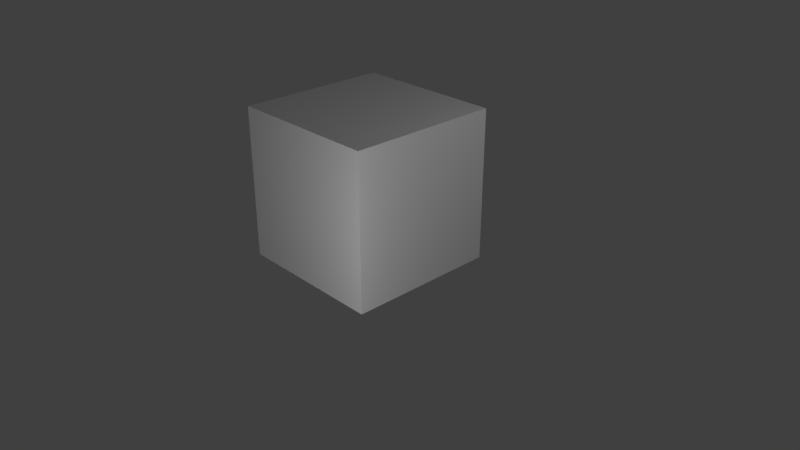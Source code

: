 # Source: trial.blend  (saved by Blender 2.79.0; exported with 4.5.12 LTS)
import bpy
from mathutils import Matrix  # noqa: F401  (used for matrix-valued properties, if any)

bpy.ops.wm.read_factory_settings(use_empty=True)
scene = bpy.context.scene
scene.name = 'Scene'

# ---- collections
col_collection_1 = bpy.data.collections.new('Collection 1'); scene.collection.children.link(col_collection_1)
col_collection_2 = bpy.data.collections.new('Collection 2'); scene.collection.children.link(col_collection_2)
col_collection_2.hide_render = True
col_collection_2.hide_viewport = True

# ---- materials (node trees are filled in below, after node groups)
mat_material = bpy.data.materials.new('Material')
mat_material.alpha_threshold = 0.0
mat_material.use_transparent_shadow = False
mat_material.roughness = 0.5
mat_material.line_color = (0.0, 0.0, 0.0, 1.0)

# ---- material node trees

# ---- world
world_world = bpy.data.worlds.new('World'); scene.world = world_world
world_world.color = (0.05088, 0.05088, 0.05088)
world_world.use_sun_shadow = False
world_world.sun_shadow_jitter_overblur = 0.0
world_world.cycles.sampling_method = 'MANUAL'

# ---- cameras
cam_camera = bpy.data.cameras.new('Camera')
cam_camera.clip_end = 100.0
cam_camera.lens = 35.0
cam_camera.sensor_width = 32.0
cam_camera.sensor_height = 18.0
cam_camera.ortho_scale = 7.314
cam_camera.dof.focus_distance = 0.0
cam_camera.dof.aperture_fstop = 128.0

# ---- lights
light_lamp_001 = bpy.data.lights.new('Lamp.001', 'POINT')
light_lamp_001.transmission_factor = 0.0
light_lamp_001.cutoff_distance = 30.0
light_lamp_001.energy = 100.0
light_lamp_001.shadow_buffer_clip_start = 1.001
light_lamp_001.shadow_soft_size = 0.1
light_lamp_001.shadow_maximum_resolution = 0.006
light_lamp_001.use_absolute_resolution = True
light_lamp = bpy.data.lights.new('Lamp', 'POINT')
light_lamp.transmission_factor = 0.0
light_lamp.cutoff_distance = 30.0
light_lamp.energy = 100.0
light_lamp.shadow_buffer_clip_start = 1.001
light_lamp.shadow_soft_size = 0.1
light_lamp.shadow_maximum_resolution = 0.006
light_lamp.use_absolute_resolution = True

# ---- meshes
me_cube = bpy.data.meshes.new('Cube')
me_cube.from_pydata([(1.0, 1.0, -1.0), (1.0, -1.0, -1.0), (-1.0, -1.0, -1.0), (-1.0, 1.0, -1.0), (1.0, 1.0, 1.0), (1.0, -1.0, 1.0), (-1.0, -1.0, 1.0), (-1.0, 1.0, 1.0)], [], [(0, 1, 2, 3), (4, 7, 6, 5), (0, 4, 5, 1), (1, 5, 6, 2), (2, 6, 7, 3), (4, 0, 3, 7)])
_uv = me_cube.uv_layers.new(name='UVMap')
_uv.uv.foreach_set('vector', [0.5, 0.5, 0.5, 0.75, 0.25, 0.75, 0.25, 0.5, 0.5, 0.25, 0.25, 0.25, 0.25, 8.674e-05, 0.5, 8.659e-05, 0.5, 0.5, 0.75, 0.5, 0.75, 0.75, 0.5, 0.75, 0.5, 0.75, 0.5, 0.9999, 0.25, 0.9999, 0.25, 0.75, 0.25, 0.75, 8.659e-05, 0.75, 8.659e-05, 0.5, 0.25, 0.5, 0.5, 0.25, 0.5, 0.5, 0.25, 0.5, 0.25, 0.25])
me_cube.materials.append(mat_material)
me_cube.use_remesh_preserve_volume = False
me_cube.use_remesh_preserve_attributes = False
me_cube.use_mirror_vertex_groups = False
me_cube.update()
me_cube_001 = bpy.data.meshes.new('Cube.001')
me_cube_001.from_pydata([(1.0, 1.0, -1.0), (1.0, -1.0, -1.0), (-1.0, -1.0, -1.0), (-1.0, 1.0, -1.0), (1.0, 1.0, 1.0), (1.0, -1.0, 1.0), (-1.0, -1.0, 1.0), (-1.0, 1.0, 1.0), (1.0, 0.3, -1.0), (1.0, -0.3, -1.0), (-1.0, -0.3, -1.0), (-1.0, 0.3, -1.0), (1.0, 0.3, 1.0), (1.0, -0.3, 1.0), (-1.0, -0.3, 1.0), (-1.0, 0.3, 1.0), (1.0, 1.0, -0.3), (1.0, 1.0, 0.3), (1.0, -1.0, -0.3), (1.0, -1.0, 0.3), (-1.0, -1.0, -0.3), (-1.0, -1.0, 0.3), (-1.0, 1.0, -0.3), (-1.0, 1.0, 0.3), (-1.0, -0.3, 0.3), (-1.0, -0.3, -0.3), (-1.0, 0.3, 0.3), (-1.0, 0.3, -0.3), (1.0, 0.3, 0.3), (1.0, 0.3, -0.3), (1.0, -0.3, 0.3), (1.0, -0.3, -0.3), (0.8, 0.2, 0.2), (0.8, 0.2, -0.2), (0.8, -0.2, 0.2), (0.8, -0.2, -0.2), (-0.8, -0.2, 0.2), (-0.8, -0.2, -0.2), (-0.8, 0.2, 0.2), (-0.8, 0.2, -0.2)], [], [(9, 1, 2, 10), (13, 14, 6, 5), (30, 13, 5, 19), (19, 5, 6, 21), (26, 15, 7, 23), (16, 0, 3, 22), (21, 6, 14, 24), (24, 14, 15, 26), (17, 4, 12, 28), (28, 12, 13, 30), (4, 7, 15, 12), (12, 15, 14, 13), (0, 8, 11, 3), (8, 9, 10, 11), (8, 29, 31, 9), (28, 30, 34, 32), (0, 16, 29, 8), (16, 17, 28, 29), (10, 25, 27, 11), (26, 27, 39, 38), (2, 20, 25, 10), (20, 21, 24, 25), (4, 17, 23, 7), (17, 16, 22, 23), (11, 27, 22, 3), (27, 26, 23, 22), (1, 18, 20, 2), (18, 19, 21, 20), (9, 31, 18, 1), (31, 30, 19, 18), (33, 32, 34, 35), (30, 31, 35, 34), (29, 28, 32, 33), (31, 29, 33, 35), (37, 36, 38, 39), (25, 24, 36, 37), (27, 25, 37, 39), (24, 26, 38, 36)])
_uv = me_cube_001.uv_layers.new(name='UVMap')
_uv.uv.foreach_set('vector', [0.5005, 0.6634, 0.5, 0.7499, 0.2501, 0.7499, 0.2506, 0.6613, 0.5015, 0.08758, 0.2515, 0.08758, 0.2515, 8.667e-05, 0.5015, 8.679e-05, 0.6631, 0.6631, 0.7514, 0.6614, 0.7513, 0.7518, 0.6608, 0.7517, 0.5, 0.9124, 0.5, 0.9999, 0.2501, 0.9999, 0.2501, 0.9124, 0.08839, 0.5869, 8.667e-05, 0.5886, 0.0002234, 0.4981, 0.09069, 0.4983, 0.5015, 0.4126, 0.5015, 0.5, 0.2515, 0.5, 0.2515, 0.4126, 0.08597, 0.7485, 0.001151, 0.7479, 0.001032, 0.6631, 0.08813, 0.6616, 0.08813, 0.6616, 0.001032, 0.6631, 8.667e-05, 0.5886, 0.08839, 0.5869, 0.6655, 0.5015, 0.7504, 0.5021, 0.7505, 0.5869, 0.6634, 0.5884, 0.6634, 0.5884, 0.7505, 0.5869, 0.7514, 0.6614, 0.6631, 0.6631, 0.5015, 0.2501, 0.2515, 0.2501, 0.2515, 0.1626, 0.5015, 0.1626, 0.5015, 0.1626, 0.2515, 0.1626, 0.2515, 0.08758, 0.5015, 0.08758, 0.5015, 0.5, 0.5009, 0.5887, 0.251, 0.5866, 0.2515, 0.5, 0.5009, 0.5887, 0.5005, 0.6634, 0.2506, 0.6613, 0.251, 0.5866, 0.5009, 0.5887, 0.5887, 0.5879, 0.5881, 0.6626, 0.5005, 0.6634, 0.6634, 0.5884, 0.6631, 0.6631, 0.6404, 0.6435, 0.6433, 0.6113, 0.5015, 0.5, 0.5912, 0.5002, 0.5887, 0.5879, 0.5009, 0.5887, 0.5912, 0.5002, 0.6655, 0.5015, 0.6634, 0.5884, 0.5887, 0.5879, 0.2506, 0.6613, 0.1628, 0.6621, 0.1634, 0.5874, 0.251, 0.5866, 0.08839, 0.5869, 0.1634, 0.5874, 0.1432, 0.6103, 0.1111, 0.6065, 0.2501, 0.7499, 0.1603, 0.7498, 0.1628, 0.6621, 0.2506, 0.6613, 0.1603, 0.7498, 0.08597, 0.7485, 0.08813, 0.6616, 0.1628, 0.6621, 0.5015, 0.2501, 0.5015, 0.3376, 0.2515, 0.3376, 0.2515, 0.2501, 0.5015, 0.3376, 0.5015, 0.4126, 0.2515, 0.4126, 0.2515, 0.3376, 0.251, 0.5866, 0.1634, 0.5874, 0.1656, 0.4995, 0.2515, 0.5, 0.1634, 0.5874, 0.08839, 0.5869, 0.09069, 0.4983, 0.1656, 0.4995, 0.5, 0.7499, 0.5, 0.8374, 0.2501, 0.8374, 0.2501, 0.7499, 0.5, 0.8374, 0.5, 0.9124, 0.2501, 0.9124, 0.2501, 0.8374, 0.5005, 0.6634, 0.5881, 0.6626, 0.5859, 0.7505, 0.5, 0.7499, 0.5881, 0.6626, 0.6631, 0.6631, 0.6608, 0.7517, 0.5859, 0.7505, 0.6113, 0.6075, 0.6433, 0.6113, 0.6404, 0.6435, 0.6084, 0.6396, 0.6631, 0.6631, 0.5881, 0.6626, 0.6084, 0.6396, 0.6404, 0.6435, 0.5887, 0.5879, 0.6634, 0.5884, 0.6433, 0.6113, 0.6113, 0.6075, 0.5881, 0.6626, 0.5887, 0.5879, 0.6113, 0.6075, 0.6084, 0.6396, 0.1402, 0.6425, 0.1082, 0.6387, 0.1111, 0.6065, 0.1432, 0.6103, 0.1628, 0.6621, 0.08813, 0.6616, 0.1082, 0.6387, 0.1402, 0.6425, 0.1634, 0.5874, 0.1628, 0.6621, 0.1402, 0.6425, 0.1432, 0.6103, 0.08813, 0.6616, 0.08839, 0.5869, 0.1111, 0.6065, 0.1082, 0.6387])
me_cube_001.materials.append(mat_material)
me_cube_001.use_remesh_preserve_volume = False
me_cube_001.use_remesh_preserve_attributes = False
me_cube_001.use_mirror_vertex_groups = False
me_cube_001.update()

# ---- objects
ob_lamp_001 = bpy.data.objects.new('Lamp.001', light_lamp_001)
ob_cube = bpy.data.objects.new('Cube', me_cube)
ob_lamp = bpy.data.objects.new('Lamp', light_lamp)
ob_camera = bpy.data.objects.new('Camera', cam_camera)
ob_cube_001 = bpy.data.objects.new('Cube.001', me_cube_001)

# ---- transforms, parenting, visibility, modifiers, constraints
ob_lamp_001.location = (2.537, -3.209, 0.135)
ob_lamp_001.rotation_euler = (0.6503, 0.05522, 1.866)
ob_lamp_001.lock_rotations_4d = False
ob_lamp_001.empty_display_type = 'ARROWS'
ob_lamp_001.color = (0.0, 0.0, 0.0, 0.0)
ob_lamp_001.lineart.crease_threshold = 0.0
ob_cube.location = (0.0, 0.0, 0.0)
ob_cube.lock_rotations_4d = False
ob_cube.empty_display_type = 'ARROWS'
ob_cube.lineart.crease_threshold = 0.0
ob_lamp.location = (4.076, 1.005, 3.904)
ob_lamp.rotation_euler = (0.6503, 0.05522, 1.866)
ob_lamp.lock_rotations_4d = False
ob_lamp.empty_display_type = 'ARROWS'
ob_lamp.color = (0.0, 0.0, 0.0, 0.0)
ob_lamp.lineart.crease_threshold = 0.0
ob_camera.location = (7.481, -6.508, 4.37)
ob_camera.rotation_euler = (1.109, 0.0, 0.8149)
ob_camera.lock_rotations_4d = False
ob_camera.empty_display_type = 'ARROWS'
ob_camera.color = (0.0, 0.0, 0.0, 0.0)
ob_camera.display_type = 'WIRE'
ob_camera.lineart.crease_threshold = 0.0
ob_cube_001.location = (0.0, 0.0, 0.0)
ob_cube_001.lock_rotations_4d = False
ob_cube_001.empty_display_type = 'ARROWS'
ob_cube_001.lineart.crease_threshold = 0.0

# ---- collection membership
col_collection_1.objects.link(ob_lamp_001)
col_collection_1.objects.link(ob_cube)
col_collection_1.objects.link(ob_lamp)
col_collection_1.objects.link(ob_camera)
col_collection_2.objects.link(ob_lamp_001)
col_collection_2.objects.link(ob_cube_001)
col_collection_2.objects.link(ob_lamp)
col_collection_2.objects.link(ob_camera)

# ---- scene / render settings (as saved in the file)
scene.camera = ob_camera
scene.frame_start = 1; scene.frame_end = 250; scene.frame_set(1)
scene.render.engine = 'BLENDER_EEVEE_NEXT'
scene.render.resolution_percentage = 50
scene.render.dither_intensity = 0.0
scene.render.use_bake_selected_to_active = True
scene.cycles.use_denoising = False
scene.cycles.samples = 128
scene.cycles.sampling_pattern = 'TABULATED_SOBOL'
scene.cycles.use_adaptive_sampling = False
scene.cycles.use_light_tree = False
scene.cycles.blur_glossy = 0.0
scene.cycles.sample_clamp_indirect = 0.0
scene.view_settings.view_transform = 'Standard'
bpy.context.view_layer.update()
